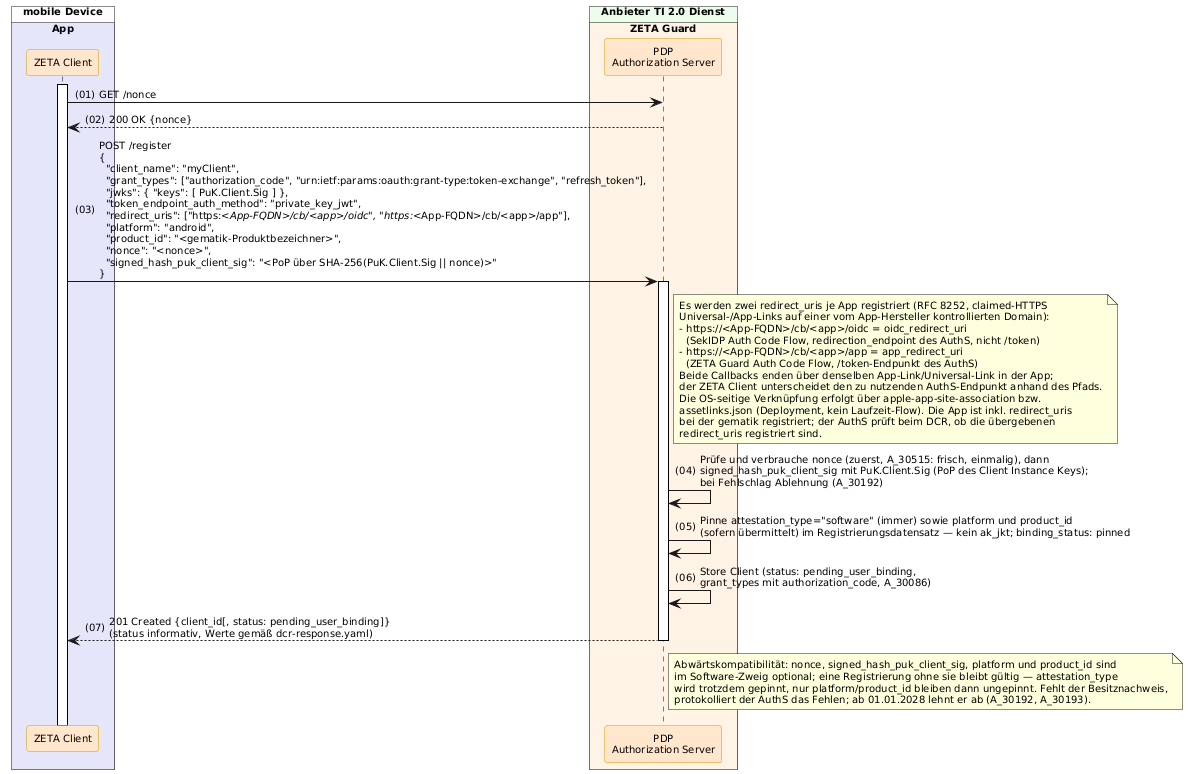

The diagram above was rendered by PlantUML. Its source (embedded in the PNG):
@startuml "Abb-ZETA-DCR-für-mobile-SW-Att-Clients"
!include ../puml-layout.txt

' ============================================================================
' ANGEPASST v2.0.1: E-Mail-OTP ist NICHT mehr Teil von /register. Kein OTP-Versand,
' kein /register/verify (email_otp), keine Nutzerinteraktion. Die identitaetsgebundene
' E-Mail-Bindung erfolgt NACH dem OIDC-Flow ueber /zeta/identity/bind-email(/resend/verify)
' (siehe Abb-ZETA-OIDC-Token-Bezug). /register etabliert nur Instanzschluessel +
' Software-Attestierung; Status danach: pending_user_binding.
' ============================================================================

box "mobile Device" DEVICE_COLOR
  box "App" PRIMAERSYSTEM_COLOR
    participant Client as "ZETA Client" <<zeta>>
  end box
end box

box "Anbieter TI 2.0 Dienst" PROVIDER_COLOR
  box "ZETA Guard" ZETA_GUARD_COLOR
    participant AuthS as "PDP\nAuthorization Server" <<zeta>>
  end box
end box

Client++
Client -> AuthS: GET /nonce
AuthS --> Client: 200 OK {nonce}
Client -> AuthS++: POST /register\n{\n  "client_name": "myClient",\n  "grant_types": ["authorization_code", "urn:ietf:params:oauth:grant-type:token-exchange", "refresh_token"],\n  "jwks": { "keys": [ PuK.Client.Sig ] },\n  "token_endpoint_auth_method": "private_key_jwt",\n  "redirect_uris": ["https://<App-FQDN>/cb/<app>/oidc", "https://<App-FQDN>/cb/<app>/app"],\n  "platform": "android",\n  "product_id": "<gematik-Produktbezeichner>",\n  "nonce": "<nonce>",\n  "signed_hash_puk_client_sig": "<PoP über SHA-256(PuK.Client.Sig || nonce)>"\n}
note right of AuthS
  Es werden zwei redirect_uris je App registriert (RFC 8252, claimed-HTTPS
  Universal-/App-Links auf einer vom App-Hersteller kontrollierten Domain):
  - https://<App-FQDN>/cb/<app>/oidc = oidc_redirect_uri
    (SekIDP Auth Code Flow, redirection_endpoint des AuthS, nicht /token)
  - https://<App-FQDN>/cb/<app>/app = app_redirect_uri
    (ZETA Guard Auth Code Flow, /token-Endpunkt des AuthS)
  Beide Callbacks enden über denselben App-Link/Universal-Link in der App;
  der ZETA Client unterscheidet den zu nutzenden AuthS-Endpunkt anhand des Pfads.
  Die OS-seitige Verknüpfung erfolgt über apple-app-site-association bzw.
  assetlinks.json (Deployment, kein Laufzeit-Flow). Die App ist inkl. redirect_uris
  bei der gematik registriert; der AuthS prüft beim DCR, ob die übergebenen
  redirect_uris registriert sind.
end note

    AuthS -> AuthS: Prüfe und verbrauche nonce (zuerst, A_30515: frisch, einmalig), dann\nsigned_hash_puk_client_sig mit PuK.Client.Sig (PoP des Client Instance Keys);\nbei Fehlschlag Ablehnung (A_30192)
    AuthS -> AuthS: Pinne attestation_type="software" (immer) sowie platform und product_id\n(sofern übermittelt) im Registrierungsdatensatz — kein ak_jkt; binding_status: pinned
    AuthS -> AuthS: Store Client (status: pending_user_binding,\ngrant_types mit authorization_code, A_30086)
    AuthS --> Client--: 201 Created {client_id[, status: pending_user_binding]}\n(status informativ, Werte gemäß dcr-response.yaml)

    note right of AuthS
      Abwärtskompatibilität: nonce, signed_hash_puk_client_sig, platform und product_id sind
      im Software-Zweig optional; eine Registrierung ohne sie bleibt gültig — attestation_type
      wird trotzdem gepinnt, nur platform/product_id bleiben dann ungepinnt. Fehlt der Besitznachweis,
      protokolliert der AuthS das Fehlen; ab 01.01.2028 lehnt er ab (A_30192, A_30193).
    end note

@enduml